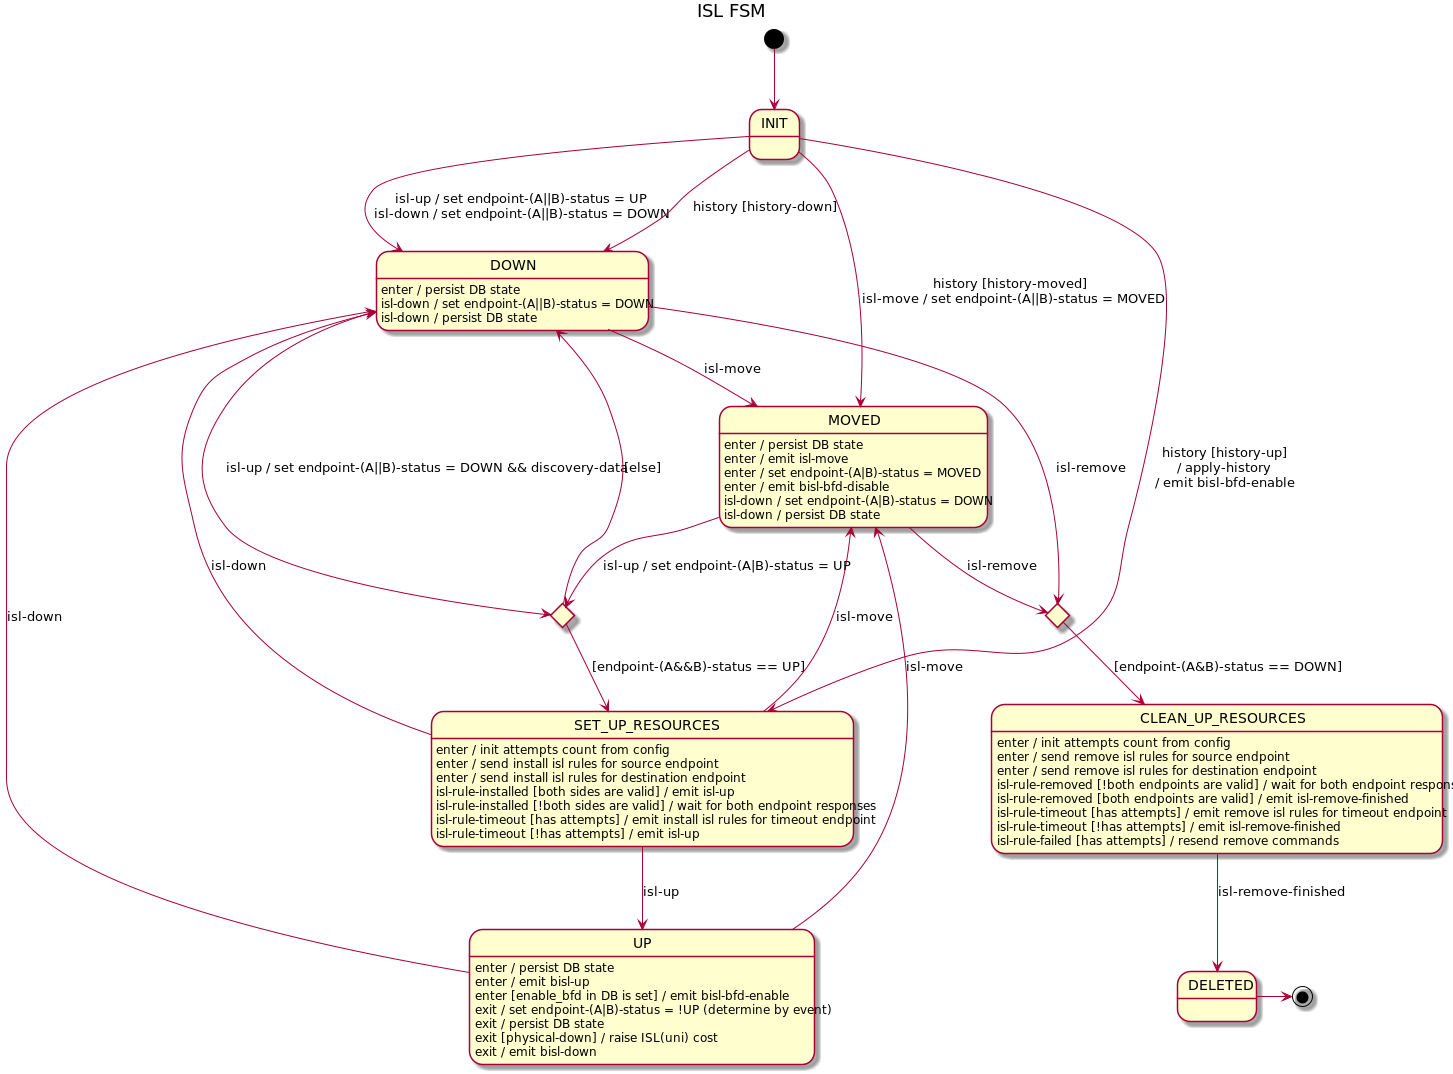

The diagram above was rendered by PlantUML. Its source (embedded in the PNG):
@startuml
title ISL FSM

[*] --> INIT

INIT --> DOWN : isl-up / set endpoint-(A||B)-status = UP\nisl-down / set endpoint-(A||B)-status = DOWN
INIT --> DOWN : history [history-down]
INIT --> SET_UP_RESOURCES : history [history-up]\n/ apply-history\n/ emit bisl-bfd-enable
INIT --> MOVED : history [history-moved]\nisl-move / set endpoint-(A||B)-status = MOVED

state upAttempt <<choice>>
state deleteAttempt <<choice>>
deleteAttempt --> CLEAN_UP_RESOURCES : [endpoint-(A&B)-status == DOWN]

DOWN --> upAttempt : isl-up / set endpoint-(A||B)-status = DOWN && discovery-data
DOWN --> MOVED : isl-move
DOWN : enter / persist DB state
DOWN : isl-down / set endpoint-(A||B)-status = DOWN
DOWN : isl-down / persist DB state
DOWN -> deleteAttempt : isl-remove

upAttempt --> SET_UP_RESOURCES : [endpoint-(A&&B)-status == UP]
upAttempt --> DOWN : [else]

SET_UP_RESOURCES : enter / init attempts count from config
SET_UP_RESOURCES : enter / send install isl rules for source endpoint
SET_UP_RESOURCES : enter / send install isl rules for destination endpoint
SET_UP_RESOURCES : isl-rule-installed [both sides are valid] / emit isl-up
SET_UP_RESOURCES : isl-rule-installed [!both sides are valid] / wait for both endpoint responses
SET_UP_RESOURCES : isl-rule-timeout [has attempts] / emit install isl rules for timeout endpoint
SET_UP_RESOURCES : isl-rule-timeout [!has attempts] / emit isl-up
SET_UP_RESOURCES --> DOWN : isl-down
SET_UP_RESOURCES --> MOVED : isl-move
SET_UP_RESOURCES --> UP : isl-up

UP --> DOWN : isl-down
UP --> MOVED : isl-move
UP : enter / persist DB state
UP : enter / emit bisl-up
UP : enter [enable_bfd in DB is set] / emit bisl-bfd-enable
UP : exit / set endpoint-(A|B)-status = !UP (determine by event)
UP : exit / persist DB state
UP : exit [physical-down] / raise ISL(uni) cost
UP : exit / emit bisl-down

CLEAN_UP_RESOURCES : enter / init attempts count from config
CLEAN_UP_RESOURCES : enter / send remove isl rules for source endpoint
CLEAN_UP_RESOURCES : enter / send remove isl rules for destination endpoint
CLEAN_UP_RESOURCES : isl-rule-removed [!both endpoints are valid] / wait for both endpoint responses
CLEAN_UP_RESOURCES : isl-rule-removed [both endpoints are valid] / emit isl-remove-finished
CLEAN_UP_RESOURCES : isl-rule-timeout [has attempts] / emit remove isl rules for timeout endpoint
CLEAN_UP_RESOURCES : isl-rule-timeout [!has attempts] / emit isl-remove-finished
CLEAN_UP_RESOURCES : isl-rule-failed [has attempts] / resend remove commands
CLEAN_UP_RESOURCES --> DELETED : isl-remove-finished


MOVED --> upAttempt : isl-up / set endpoint-(A|B)-status = UP
MOVED --> deleteAttempt : isl-remove
MOVED : enter / persist DB state
MOVED : enter / emit isl-move
MOVED : enter / set endpoint-(A|B)-status = MOVED
MOVED : enter / emit bisl-bfd-disable
MOVED : isl-down / set endpoint-(A|B)-status = DOWN
MOVED : isl-down / persist DB state

DELETED -> [*]
@enduml